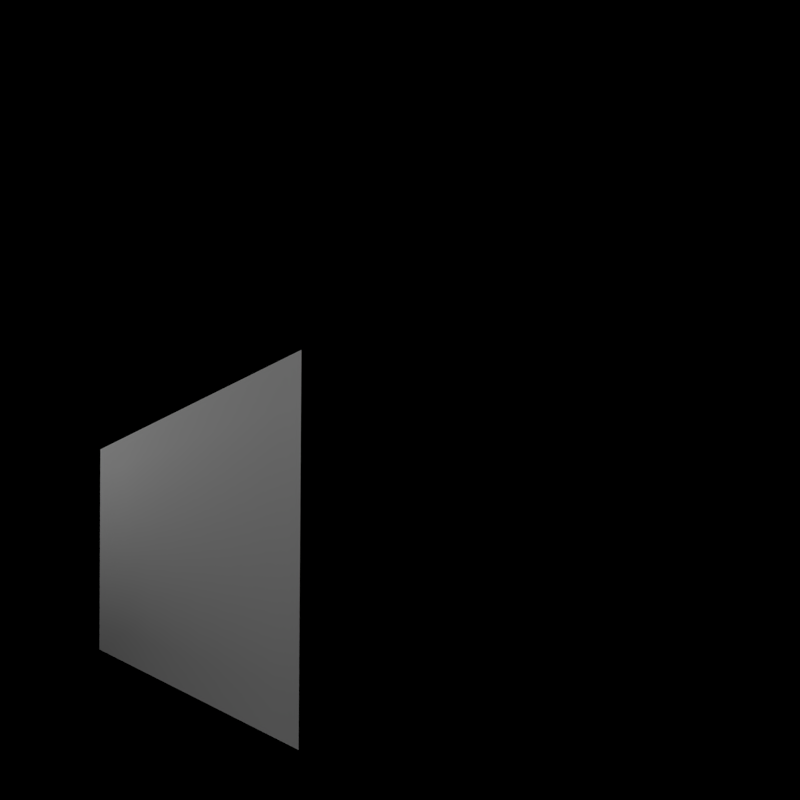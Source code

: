 # Source: rail_selector.blend  (saved by Blender 2.63.0; exported with 4.5.12 LTS)
import bpy
from mathutils import Matrix  # noqa: F401  (used for matrix-valued properties, if any)

bpy.ops.wm.read_factory_settings(use_empty=True)
scene = bpy.context.scene
scene.name = 'Scene'

# ---- collections
col_collection_1 = bpy.data.collections.new('Collection 1'); scene.collection.children.link(col_collection_1)

# ---- materials (node trees are filled in below, after node groups)
mat_gui_recolourwhite = bpy.data.materials.new('GUI_RecolourWhite')

# ---- material node trees

# ---- world
world_world = bpy.data.worlds.new('World'); scene.world = world_world
world_world.color = (0.0, 0.0, 0.0)
world_world.use_sun_shadow = False
world_world.sun_shadow_jitter_overblur = 0.0
world_world.cycles.sampling_method = 'MANUAL'
world_world.cycles.sample_map_resolution = 256
world_world.light_settings.ao_factor = 0.5

# ---- cameras
cam_camera = bpy.data.cameras.new('Camera')
cam_camera.type = 'ORTHO'
cam_camera.clip_end = 100.0
cam_camera.lens = 35.0
cam_camera.sensor_width = 32.0
cam_camera.sensor_height = 18.0
cam_camera.ortho_scale = 2.828
cam_camera.dof.focus_distance = 0.0
cam_camera.dof.aperture_fstop = 128.0

# ---- lights
light_lamp = bpy.data.lights.new('Lamp', 'SUN')
light_lamp.transmission_factor = 0.0
light_lamp.cutoff_distance = 30.0
light_lamp.angle = 1.571
light_lamp.energy = 1.0
light_lamp.shadow_buffer_clip_start = 1.001
light_lamp.shadow_soft_size = 1.0
light_lamp.shadow_cascade_max_distance = 1000.0
light_lamp.cycles.use_multiple_importance_sampling = False

# ---- meshes
me_plane = bpy.data.meshes.new('Plane')
me_plane.from_pydata([(-11.0, -0.5, 0.5), (-9.0, -0.5, 0.0), (-9.0, 0.5, 0.0), (-5.5, 1.0, 0.0), (-4.5, 1.0, 0.0), (-1.0, 0.5, 0.0), (-1.0, -0.5, 0.0), (1.0, -0.5, 0.0), (1.0, 0.5, 0.0), (-11.0, 0.5, 0.5), (-6.0, 0.5, 0.0), (-6.0, -0.5, 0.0), (-16.0, -0.5, 0.5), (-16.0, 0.5, 0.5), (-15.5, 1.0, 0.0), (-14.5, 1.0, 0.0), (-19.5, -1.0, 0.0), (-20.5, -1.0, 0.0), (-21.0, -0.5, 0.5), (-21.0, 0.5, 0.5)], [], [(7, 8, 5, 6), (10, 11, 4, 3), (9, 2, 1, 0), (14, 15, 12, 13), (17, 18, 19, 16)])
me_plane.polygons.foreach_set('use_smooth', [True] * 5)
_k = {(1, 2): 1.0, (2, 9): 1.0, (0, 9): 1.0, (0, 1): 1.0, (5, 8): 1.0, (7, 8): 1.0, (6, 7): 1.0, (5, 6): 1.0, (4, 11): 1.0, (10, 11): 1.0, (3, 10): 1.0, (3, 4): 1.0, (13, 14): 1.0, (12, 13): 1.0, (12, 15): 1.0, (14, 15): 1.0, (16, 17): 1.0, (16, 19): 1.0, (18, 19): 1.0, (17, 18): 1.0}
me_plane.attributes.new('crease_edge', 'FLOAT', 'EDGE').data.foreach_set('value', [_k.get((min(e.vertices), max(e.vertices)), 0.0) for e in me_plane.edges])
_uv = me_plane.uv_layers.new(name='UVMap')
_uv.uv.foreach_set('vector', [0.0, 0.0, 0.0, 0.0, 0.0, 0.0, 0.0, 0.0, 0.0, 0.0, 0.0, 0.0, 0.0, 0.0, 0.0, 0.0, 0.0, 0.0, 0.0, 0.0, 0.0, 0.0, 0.0, 0.0, 0.0, 0.0, 0.0, 0.0, 0.0, 0.0, 0.0, 0.0, 0.0, 0.0, 0.0, 0.0, 0.0, 0.0, 0.0, 0.0])
me_plane.materials.append(mat_gui_recolourwhite)
me_plane.use_remesh_preserve_volume = False
me_plane.use_remesh_preserve_attributes = False
me_plane.use_mirror_vertex_groups = False
me_plane.update()

# ---- objects
ob_rotationcontrol = bpy.data.objects.new('RotationControl', None)
ob_cameratarget = bpy.data.objects.new('CameraTarget', None)
ob_camera = bpy.data.objects.new('Camera', cam_camera)
ob_lamp = bpy.data.objects.new('Lamp', light_lamp)
ob_plane = bpy.data.objects.new('Plane', me_plane)

# ---- transforms, parenting, visibility, modifiers, constraints
ob_rotationcontrol.location = (-20.0, 0.0, 0.0)
ob_rotationcontrol.rotation_euler = (0.0, 0.0, 29.85)
ob_rotationcontrol.empty_image_offset = (0.0, 0.0)
ob_rotationcontrol.lineart.crease_threshold = 0.0
ob_cameratarget.parent = ob_rotationcontrol
ob_cameratarget.location = (0.0, 0.0, 0.817)
ob_cameratarget.empty_image_offset = (0.0, 0.0)
ob_cameratarget.lineart.crease_threshold = 0.0
ob_camera.parent = ob_cameratarget
ob_camera.location = (1.0, 1.0, 0.817)
ob_camera.rotation_euler = (1.109, 0.01082, 0.8149)
ob_camera.lock_rotations_4d = False
ob_camera.empty_display_type = 'ARROWS'
ob_camera.color = (0.0, 0.0, 0.0, 0.0)
ob_camera.display_type = 'WIRE'
ob_camera.lineart.crease_threshold = 0.0
_c = ob_camera.constraints.new('TRACK_TO'); _c.name = 'TrackTo'
_c.target = ob_cameratarget
ob_lamp.parent = ob_rotationcontrol
ob_lamp.location = (-1.0, 2.0, 0.8)
ob_lamp.lock_rotations_4d = False
ob_lamp.empty_display_type = 'ARROWS'
ob_lamp.color = (0.0, 0.0, 0.0, 0.0)
ob_lamp.lineart.crease_threshold = 0.0
_c = ob_lamp.constraints.new('TRACK_TO'); _c.name = 'TrackTo'
_c.target = ob_rotationcontrol
ob_plane.location = (0.0, 0.0, 0.0)
ob_plane.scale = (1.0, 1.0, 0.8166)
ob_plane.lineart.crease_threshold = 0.0
_m = ob_plane.modifiers.new('Subsurf', 'SUBSURF')
_m.uv_smooth = 'PRESERVE_CORNERS'
_m.levels = 2
_m.render_levels = 3
_m.show_only_control_edges = False

# ---- collection membership
col_collection_1.objects.link(ob_rotationcontrol)
col_collection_1.objects.link(ob_cameratarget)
col_collection_1.objects.link(ob_camera)
col_collection_1.objects.link(ob_lamp)
col_collection_1.objects.link(ob_plane)

# ---- scene / render settings (as saved in the file)
scene.camera = ob_camera
scene.frame_start = 1; scene.frame_end = 20; scene.frame_set(20)
scene.render.engine = 'BLENDER_EEVEE_NEXT'
scene.render.image_settings.compression = 90
scene.render.resolution_x = 256
scene.render.resolution_y = 256
scene.render.dither_intensity = 0.0
scene.render.bake_margin = 2
scene.render.bake_bias = 0.0
scene.cycles.use_denoising = False
scene.cycles.samples = 10
scene.cycles.sampling_pattern = 'TABULATED_SOBOL'
scene.cycles.light_sampling_threshold = 0.0
scene.cycles.use_adaptive_sampling = False
scene.cycles.use_light_tree = False
scene.cycles.blur_glossy = 0.0
scene.cycles.volume_bounces = 1
scene.cycles.pixel_filter_type = 'GAUSSIAN'
scene.cycles.sample_clamp_indirect = 0.0
scene.view_settings.view_transform = 'Standard'
bpy.context.view_layer.update()
